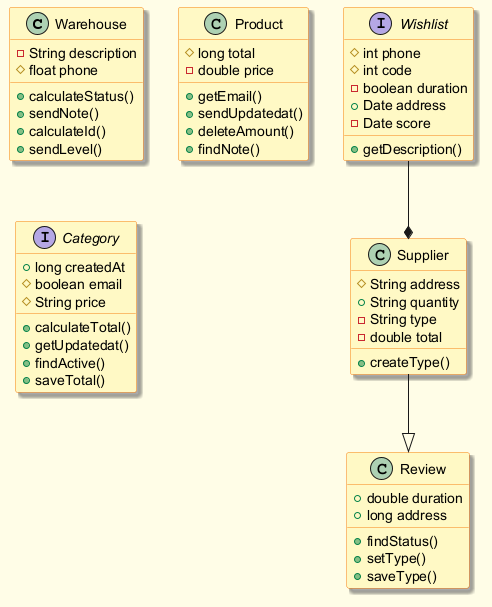

The diagram above was rendered by PlantUML. Its source (embedded in the PNG):
@startuml
skinparam backgroundColor #FFFDE7
skinparam classBackgroundColor #FFF9C4
skinparam classBorderColor #F57F17
skinparam shadowing true
class Warehouse {
  -String description
  #float phone
  +calculateStatus()
  +sendNote()
  +calculateId()
  +sendLevel()
}
interface Wishlist {
  #int phone
  #int code
  -boolean duration
  +Date address
  -Date score
  +getDescription()
}
class Product {
  #long total
  -double price
  +getEmail()
  +sendUpdatedat()
  +deleteAmount()
  +findNote()
}
class Review {
  +double duration
  +long address
  +findStatus()
  +setType()
  +saveType()
}
interface Category {
  +long createdAt
  #boolean email
  #String price
  +calculateTotal()
  +getUpdatedat()
  +findActive()
  +saveTotal()
}
class Supplier {
  #String address
  +String quantity
  -String type
  -double total
  +createType()
}
Supplier --|> Review
Wishlist --* Supplier
@enduml